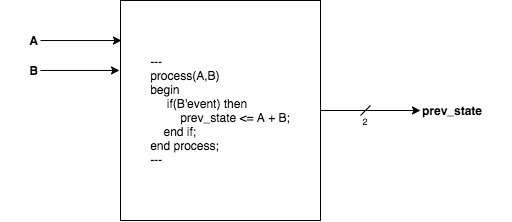

The diagram above was exported from draw.io. Its source (the exported page's mxGraphModel, read from the mxfile embedded in the PNG):
<mxGraphModel dx="655" dy="396" grid="1" gridSize="10" guides="1" tooltips="1" connect="1" arrows="1" fold="1" page="1" pageScale="1" pageWidth="850" pageHeight="1100" math="0" shadow="0">
  <root>
    <mxCell id="KEzTcs68Fj1O6AnOX6_B-0" />
    <mxCell id="KEzTcs68Fj1O6AnOX6_B-1" parent="KEzTcs68Fj1O6AnOX6_B-0" />
    <mxCell id="KEzTcs68Fj1O6AnOX6_B-2" value="" style="rounded=0;whiteSpace=wrap;html=1;align=left;" vertex="1" parent="KEzTcs68Fj1O6AnOX6_B-1">
      <mxGeometry x="260" y="170" width="200" height="220" as="geometry" />
    </mxCell>
    <mxCell id="95qUEchqhJmE4qUZyNU3-1" style="edgeStyle=orthogonalEdgeStyle;rounded=0;orthogonalLoop=1;jettySize=auto;html=1;entryX=0;entryY=0.5;entryDx=0;entryDy=0;startArrow=none;startFill=0;" edge="1" parent="KEzTcs68Fj1O6AnOX6_B-1" source="KEzTcs68Fj1O6AnOX6_B-5" target="95qUEchqhJmE4qUZyNU3-0">
      <mxGeometry relative="1" as="geometry" />
    </mxCell>
    <mxCell id="KEzTcs68Fj1O6AnOX6_B-5" value="&lt;div style=&quot;text-align: left&quot;&gt;&lt;span&gt;---&lt;/span&gt;&lt;br&gt;&lt;/div&gt;&lt;div style=&quot;text-align: left&quot;&gt;&lt;span&gt;process(A,B)&lt;/span&gt;&lt;/div&gt;&lt;div style=&quot;text-align: left&quot;&gt;&lt;span&gt;begin&lt;/span&gt;&lt;/div&gt;&lt;div style=&quot;text-align: left&quot;&gt;&lt;span&gt;&amp;nbsp; &amp;nbsp; &amp;nbsp;if(B'event) then&lt;/span&gt;&lt;/div&gt;&lt;div style=&quot;text-align: left&quot;&gt;&lt;span&gt;&amp;nbsp; &amp;nbsp; &amp;nbsp; &amp;nbsp; &amp;nbsp;prev_state &amp;lt;= A + B;&lt;/span&gt;&lt;/div&gt;&lt;div style=&quot;text-align: left&quot;&gt;&lt;span&gt;&amp;nbsp; &amp;nbsp; end if;&lt;/span&gt;&lt;/div&gt;&lt;div style=&quot;text-align: left&quot;&gt;&lt;span&gt;end process;&lt;/span&gt;&lt;/div&gt;&lt;div style=&quot;text-align: left&quot;&gt;&lt;span&gt;---&lt;/span&gt;&lt;/div&gt;" style="text;html=1;strokeColor=none;fillColor=none;align=center;verticalAlign=middle;whiteSpace=wrap;rounded=0;" vertex="1" parent="KEzTcs68Fj1O6AnOX6_B-1">
      <mxGeometry x="260" y="170" width="200" height="220" as="geometry" />
    </mxCell>
    <mxCell id="ka2vRyRDjkB5YJYXnXSQ-2" style="edgeStyle=orthogonalEdgeStyle;rounded=0;orthogonalLoop=1;jettySize=auto;html=1;entryX=0.005;entryY=0.182;entryDx=0;entryDy=0;entryPerimeter=0;startArrow=none;startFill=0;" edge="1" parent="KEzTcs68Fj1O6AnOX6_B-1" source="ka2vRyRDjkB5YJYXnXSQ-0" target="KEzTcs68Fj1O6AnOX6_B-5">
      <mxGeometry relative="1" as="geometry" />
    </mxCell>
    <mxCell id="ka2vRyRDjkB5YJYXnXSQ-0" value="&lt;b&gt;A&lt;/b&gt;" style="text;html=1;strokeColor=none;fillColor=none;align=right;verticalAlign=middle;whiteSpace=wrap;rounded=0;" vertex="1" parent="KEzTcs68Fj1O6AnOX6_B-1">
      <mxGeometry x="140" y="200" width="40" height="20" as="geometry" />
    </mxCell>
    <mxCell id="ka2vRyRDjkB5YJYXnXSQ-3" style="edgeStyle=orthogonalEdgeStyle;rounded=0;orthogonalLoop=1;jettySize=auto;html=1;entryX=-0.005;entryY=0.318;entryDx=0;entryDy=0;entryPerimeter=0;startArrow=none;startFill=0;" edge="1" parent="KEzTcs68Fj1O6AnOX6_B-1" source="ka2vRyRDjkB5YJYXnXSQ-1" target="KEzTcs68Fj1O6AnOX6_B-5">
      <mxGeometry relative="1" as="geometry" />
    </mxCell>
    <mxCell id="ka2vRyRDjkB5YJYXnXSQ-1" value="&lt;b&gt;B&lt;/b&gt;" style="text;html=1;strokeColor=none;fillColor=none;align=right;verticalAlign=middle;whiteSpace=wrap;rounded=0;" vertex="1" parent="KEzTcs68Fj1O6AnOX6_B-1">
      <mxGeometry x="140" y="230" width="40" height="20" as="geometry" />
    </mxCell>
    <mxCell id="95qUEchqhJmE4qUZyNU3-0" value="&lt;b&gt;prev_state&lt;/b&gt;" style="text;html=1;strokeColor=none;fillColor=none;align=left;verticalAlign=middle;whiteSpace=wrap;rounded=0;" vertex="1" parent="KEzTcs68Fj1O6AnOX6_B-1">
      <mxGeometry x="560" y="270" width="90" height="20" as="geometry" />
    </mxCell>
    <mxCell id="UnBpuRSfBfXrbNH4mZpB-0" value="" style="endArrow=none;html=1;" edge="1" parent="KEzTcs68Fj1O6AnOX6_B-1">
      <mxGeometry width="50" height="50" relative="1" as="geometry">
        <mxPoint x="500" y="285" as="sourcePoint" />
        <mxPoint x="510" y="275" as="targetPoint" />
      </mxGeometry>
    </mxCell>
    <mxCell id="UnBpuRSfBfXrbNH4mZpB-1" value="&lt;font style=&quot;font-size: 9px&quot;&gt;2&lt;/font&gt;" style="text;html=1;strokeColor=none;fillColor=none;align=center;verticalAlign=middle;whiteSpace=wrap;rounded=0;" vertex="1" parent="KEzTcs68Fj1O6AnOX6_B-1">
      <mxGeometry x="490" y="280" width="30" height="20" as="geometry" />
    </mxCell>
  </root>
</mxGraphModel>